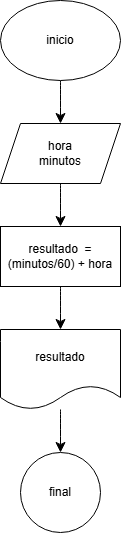

The diagram above was exported from draw.io. Its source (the exported page's mxGraphModel, read from the mxfile embedded in the PNG):
<mxGraphModel dx="778" dy="918" grid="0" gridSize="10" guides="1" tooltips="1" connect="1" arrows="1" fold="1" page="0" pageScale="1" pageWidth="827" pageHeight="1169" math="0" shadow="0">
  <root>
    <mxCell id="0" />
    <mxCell id="1" parent="0" />
    <mxCell id="LuuA12WG4e6jTCv0J3jX-3" value="" style="edgeStyle=none;curved=1;rounded=0;orthogonalLoop=1;jettySize=auto;html=1;fontSize=12;startSize=8;endSize=8;" edge="1" parent="1" source="LuuA12WG4e6jTCv0J3jX-1" target="LuuA12WG4e6jTCv0J3jX-2">
      <mxGeometry relative="1" as="geometry" />
    </mxCell>
    <mxCell id="LuuA12WG4e6jTCv0J3jX-1" value="inicio" style="ellipse;whiteSpace=wrap;html=1;" vertex="1" parent="1">
      <mxGeometry x="180" y="-58" width="120" height="80" as="geometry" />
    </mxCell>
    <mxCell id="LuuA12WG4e6jTCv0J3jX-5" value="" style="edgeStyle=none;curved=1;rounded=0;orthogonalLoop=1;jettySize=auto;html=1;fontSize=12;startSize=8;endSize=8;" edge="1" parent="1" source="LuuA12WG4e6jTCv0J3jX-2" target="LuuA12WG4e6jTCv0J3jX-4">
      <mxGeometry relative="1" as="geometry" />
    </mxCell>
    <mxCell id="LuuA12WG4e6jTCv0J3jX-2" value="hora&lt;div&gt;minutos&lt;/div&gt;" style="shape=parallelogram;perimeter=parallelogramPerimeter;whiteSpace=wrap;html=1;fixedSize=1;" vertex="1" parent="1">
      <mxGeometry x="180" y="65" width="120" height="60" as="geometry" />
    </mxCell>
    <mxCell id="LuuA12WG4e6jTCv0J3jX-7" value="" style="edgeStyle=none;curved=1;rounded=0;orthogonalLoop=1;jettySize=auto;html=1;fontSize=12;startSize=8;endSize=8;" edge="1" parent="1" source="LuuA12WG4e6jTCv0J3jX-4" target="LuuA12WG4e6jTCv0J3jX-6">
      <mxGeometry relative="1" as="geometry" />
    </mxCell>
    <mxCell id="LuuA12WG4e6jTCv0J3jX-4" value="resultado&amp;nbsp; = (minutos/60) + hora" style="whiteSpace=wrap;html=1;" vertex="1" parent="1">
      <mxGeometry x="180" y="168" width="120" height="60" as="geometry" />
    </mxCell>
    <mxCell id="LuuA12WG4e6jTCv0J3jX-9" value="" style="edgeStyle=none;curved=1;rounded=0;orthogonalLoop=1;jettySize=auto;html=1;fontSize=12;startSize=8;endSize=8;" edge="1" parent="1" source="LuuA12WG4e6jTCv0J3jX-6" target="LuuA12WG4e6jTCv0J3jX-8">
      <mxGeometry relative="1" as="geometry" />
    </mxCell>
    <mxCell id="LuuA12WG4e6jTCv0J3jX-6" value="resultado" style="shape=document;whiteSpace=wrap;html=1;boundedLbl=1;" vertex="1" parent="1">
      <mxGeometry x="180" y="271" width="120" height="80" as="geometry" />
    </mxCell>
    <mxCell id="LuuA12WG4e6jTCv0J3jX-8" value="final" style="ellipse;whiteSpace=wrap;html=1;" vertex="1" parent="1">
      <mxGeometry x="200" y="394" width="80" height="80" as="geometry" />
    </mxCell>
  </root>
</mxGraphModel>